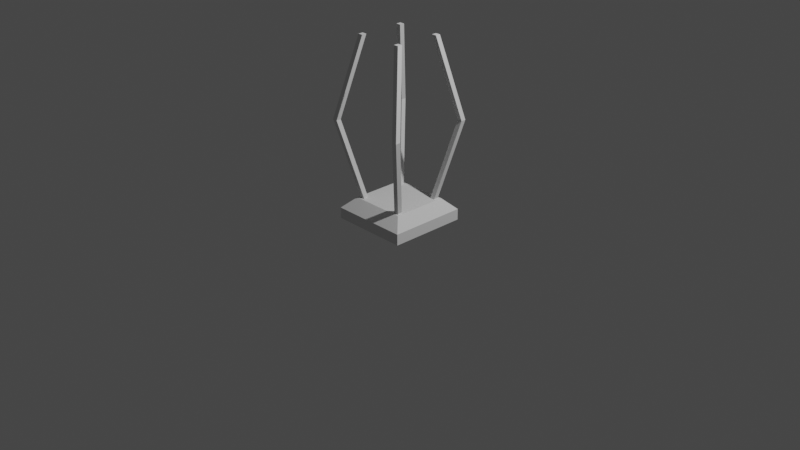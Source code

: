 # Source: m_lantern1.blend  (saved by Blender 4.0.36; exported with 4.5.12 LTS)
import bpy
from mathutils import Matrix  # noqa: F401  (used for matrix-valued properties, if any)

bpy.ops.wm.read_factory_settings(use_empty=True)
scene = bpy.context.scene
scene.name = 'Scene'

# ---- collections
col_collection = bpy.data.collections.new('Collection'); scene.collection.children.link(col_collection)

# ---- world
world_world = bpy.data.worlds.new('World'); scene.world = world_world
world_world.use_nodes = True; world_world.node_tree.nodes.clear()
_N = world_world.node_tree.nodes; _L = world_world.node_tree.links
n0 = _N.new('ShaderNodeOutputWorld'); n0.name = 'World Output'; n0.location = (300, 300)
n1 = _N.new('ShaderNodeBackground'); n1.name = 'Background'; n1.location = (10, 300)
n1.inputs[0].default_value = (0.05088, 0.05088, 0.05088, 1.0)
_L.new(n1.outputs[0], n0.inputs[0])
n0.is_active_output = True
world_world.color = (0.05088, 0.05088, 0.05088)
world_world.use_sun_shadow = False
world_world.sun_shadow_jitter_overblur = 0.0

# ---- cameras
cam_camera = bpy.data.cameras.new('Camera')
cam_camera.clip_end = 100.0
cam_camera.ortho_scale = 7.314

# ---- lights
light_light = bpy.data.lights.new('Light', 'POINT')
light_light.transmission_factor = 0.0
light_light.use_soft_falloff = False
light_light.energy = 1000.0
light_light.shadow_soft_size = 0.1
light_light.shadow_maximum_resolution = 0.006
light_light.use_absolute_resolution = True

# ---- meshes
me_plane_001 = bpy.data.meshes.new('Plane.001')
me_plane_001.from_pydata([(-1.0, -1.0, 0.0), (1.0, -1.0, 0.0), (-1.0, 1.0, 0.0), (1.0, 1.0, 0.0), (-1.0, 1.0, 0.1967), (-1.0, -1.0, 0.1967), (1.0, -1.0, 0.1967), (1.0, 1.0, 0.1967), (-1.0, 1.0, 0.1967), (-1.0, -1.0, 0.1967), (1.0, -1.0, 0.1967), (1.0, 1.0, 0.1967), (-1.0, 1.0, 0.1967), (-1.0, -1.0, 0.1967), (1.0, -1.0, 0.1967), (1.0, 1.0, 0.1967), (-1.0, 1.0, 0.1967), (-1.0, -1.0, 0.1967), (1.0, -1.0, 0.1967), (1.0, 1.0, 0.1967), (-0.7136, 0.7136, 0.3922), (-0.7136, -0.7136, 0.3922), (0.7136, -0.7136, 0.3922), (0.7136, 0.7136, 0.3922)], [], [(0, 2, 3, 1), (7, 4, 8, 11), (3, 2, 4, 7), (0, 1, 6, 5), (1, 3, 7, 6), (2, 0, 5, 4), (10, 11, 15, 14), (5, 6, 10, 9), (6, 7, 11, 10), (4, 5, 9, 8), (15, 12, 16, 19), (8, 9, 13, 12), (11, 8, 12, 15), (9, 10, 14, 13), (17, 18, 22, 21), (13, 14, 18, 17), (14, 15, 19, 18), (12, 13, 17, 16), (21, 22, 23, 20), (18, 19, 23, 22), (16, 17, 21, 20), (19, 16, 20, 23)])
_uv = me_plane_001.uv_layers.new(name='UVMap')
_uv.uv.foreach_set('vector', [0.0, 0.0, 0.0, 1.0, 1.0, 1.0, 1.0, 0.0, 1.0, 1.0, 0.0, 1.0, 0.0, 1.0, 1.0, 1.0, 1.0, 1.0, 0.0, 1.0, 0.0, 1.0, 1.0, 1.0, 0.0, 0.0, 1.0, 0.0, 1.0, 0.0, 0.0, 0.0, 1.0, 0.0, 1.0, 1.0, 1.0, 1.0, 1.0, 0.0, 0.0, 1.0, 0.0, 0.0, 0.0, 0.0, 0.0, 1.0, 1.0, 0.0, 1.0, 1.0, 1.0, 1.0, 1.0, 0.0, 0.0, 0.0, 1.0, 0.0, 1.0, 0.0, 0.0, 0.0, 1.0, 0.0, 1.0, 1.0, 1.0, 1.0, 1.0, 0.0, 0.0, 1.0, 0.0, 0.0, 0.0, 0.0, 0.0, 1.0, 1.0, 1.0, 0.0, 1.0, 0.0, 1.0, 1.0, 1.0, 0.0, 1.0, 0.0, 0.0, 0.0, 0.0, 0.0, 1.0, 1.0, 1.0, 0.0, 1.0, 0.0, 1.0, 1.0, 1.0, 0.0, 0.0, 1.0, 0.0, 1.0, 0.0, 0.0, 0.0, 0.0, 0.0, 1.0, 0.0, 1.0, 0.0, 0.0, 0.0, 0.0, 0.0, 1.0, 0.0, 1.0, 0.0, 0.0, 0.0, 1.0, 0.0, 1.0, 1.0, 1.0, 1.0, 1.0, 0.0, 0.0, 1.0, 0.0, 0.0, 0.0, 0.0, 0.0, 1.0, 0.0, 0.0, 1.0, 0.0, 1.0, 1.0, 0.0, 1.0, 1.0, 0.0, 1.0, 1.0, 1.0, 1.0, 1.0, 0.0, 0.0, 1.0, 0.0, 0.0, 0.0, 0.0, 0.0, 1.0, 1.0, 1.0, 0.0, 1.0, 0.0, 1.0, 1.0, 1.0])
me_plane_001.update()
me_cube_001 = bpy.data.meshes.new('Cube.001')
me_cube_001.from_pydata([(3.826, 3.821, -0.1912), (3.826, 3.821, 20.75), (3.826, 4.738, -0.1912), (3.826, 4.738, 20.75), (4.743, 3.821, -0.1912), (4.743, 3.821, 20.75), (4.743, 4.738, -0.1912), (4.743, 4.738, 20.75), (6.939, 7.168, 10.28), (6.939, 8.085, 10.28), (7.856, 8.085, 10.28), (7.856, 7.168, 10.28)], [], [(8, 1, 3, 9), (9, 3, 7, 10), (10, 7, 5, 11), (11, 5, 1, 8), (2, 6, 4, 0), (7, 3, 1, 5), (4, 11, 8, 0), (6, 10, 11, 4), (2, 9, 10, 6), (0, 8, 9, 2)])
_uv = me_cube_001.uv_layers.new(name='UVMap')
_uv.uv.foreach_set('vector', [0.5, 0.0, 0.625, 0.0, 0.625, 0.25, 0.5, 0.25, 0.5, 0.25, 0.625, 0.25, 0.625, 0.5, 0.5, 0.5, 0.5, 0.5, 0.625, 0.5, 0.625, 0.75, 0.5, 0.75, 0.5, 0.75, 0.625, 0.75, 0.625, 1.0, 0.5, 1.0, 0.125, 0.5, 0.375, 0.5, 0.375, 0.75, 0.125, 0.75, 0.625, 0.5, 0.875, 0.5, 0.875, 0.75, 0.625, 0.75, 0.375, 0.75, 0.5, 0.75, 0.5, 1.0, 0.375, 1.0, 0.375, 0.5, 0.5, 0.5, 0.5, 0.75, 0.375, 0.75, 0.375, 0.25, 0.5, 0.25, 0.5, 0.5, 0.375, 0.5, 0.375, 0.0, 0.5, 0.0, 0.5, 0.25, 0.375, 0.25])
me_cube_001.update()

# ---- objects
ob_light = bpy.data.objects.new('Light', light_light)
ob_camera = bpy.data.objects.new('Camera', cam_camera)
ob_empty = bpy.data.objects.new('Empty', None)
ob_empty_001 = bpy.data.objects.new('Empty.001', None)
ob_empty_002 = bpy.data.objects.new('Empty.002', None)
ob_plane = bpy.data.objects.new('Plane', me_plane_001)
ob_cube = bpy.data.objects.new('Cube', me_cube_001)

# ---- transforms, parenting, visibility, modifiers, constraints
ob_light.location = (4.076, 1.005, 5.904)
ob_light.rotation_euler = (0.6503, 0.05522, 1.866)
ob_light.lock_rotations_4d = False
ob_light.empty_display_type = 'ARROWS'
ob_light.color = (0.0, 0.0, 0.0, 0.0)
ob_light.lineart.crease_threshold = 0.0
ob_camera.location = (7.359, -6.926, 4.958)
ob_camera.rotation_euler = (1.109, 0.0, 0.8149)
ob_camera.lock_rotations_4d = False
ob_camera.empty_display_type = 'ARROWS'
ob_camera.color = (0.0, 0.0, 0.0, 0.0)
ob_camera.display_type = 'WIRE'
ob_camera.lineart.crease_threshold = 0.0
ob_empty.location = (-1.235, 0.0, 1.109)
ob_empty.rotation_euler = (1.565, 0.003721, 1.563)
ob_empty.scale = (0.7082, 0.7082, 0.7082)
ob_empty.empty_display_type = 'IMAGE'
ob_empty.empty_display_size = 5.0
ob_empty_001.location = (-5.485, 4.815, 2.437)
ob_empty_001.rotation_euler = (1.532, -0.01103, 1.555)
ob_empty_001.empty_display_type = 'IMAGE'
ob_empty_001.empty_display_size = 5.0
ob_empty_002.location = (-1.692, -12.06, 3.129)
ob_empty_002.rotation_euler = (1.587, 0.02212, 1.546)
ob_empty_002.scale = (2.822, 2.822, 2.822)
ob_empty_002.empty_display_type = 'IMAGE'
ob_empty_002.empty_display_size = 5.0
ob_plane.location = (0.0, 0.0, 0.0)
ob_plane.scale = (0.4172, 0.4172, 0.598)
ob_cube.location = (0.0, 0.0, 0.2345)
ob_cube.scale = (0.05687, 0.05687, 0.08152)
_m = ob_cube.modifiers.new('Mirror', 'MIRROR')
_m.use_axis = (True, True, False)

# ---- collection membership
col_collection.objects.link(ob_light)
col_collection.objects.link(ob_camera)
col_collection.objects.link(ob_empty)
col_collection.objects.link(ob_empty_001)
col_collection.objects.link(ob_empty_002)
col_collection.objects.link(ob_plane)
col_collection.objects.link(ob_cube)

# ---- scene / render settings (as saved in the file)
scene.camera = ob_camera
scene.frame_start = 1; scene.frame_end = 250; scene.frame_set(31)
scene.render.engine = 'BLENDER_EEVEE_NEXT'
scene.cycles.sampling_pattern = 'TABULATED_SOBOL'
scene.view_settings.view_transform = 'Filmic'
bpy.context.view_layer.update()
